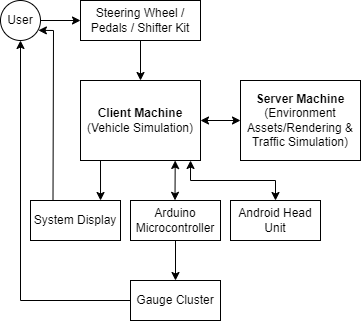

The diagram above was exported from draw.io. Its source (the exported page's mxGraphModel, read from the mxfile embedded in the PNG):
<mxGraphModel dx="881" dy="399" grid="1" gridSize="10" guides="1" tooltips="1" connect="1" arrows="1" fold="1" page="1" pageScale="1" pageWidth="850" pageHeight="1100" math="0" shadow="0">
  <root>
    <mxCell id="0" />
    <mxCell id="1" parent="0" />
    <mxCell id="XyzrZZGo3ESf2S9i7HdJ-1" value="User" style="ellipse;whiteSpace=wrap;html=1;aspect=fixed;" parent="1" vertex="1">
      <mxGeometry x="240" y="200" width="40" height="40" as="geometry" />
    </mxCell>
    <mxCell id="XyzrZZGo3ESf2S9i7HdJ-2" value="Steering Wheel / Pedals / Shifter Kit" style="rounded=0;whiteSpace=wrap;html=1;" parent="1" vertex="1">
      <mxGeometry x="320" y="200" width="120" height="40" as="geometry" />
    </mxCell>
    <mxCell id="XyzrZZGo3ESf2S9i7HdJ-3" value="" style="endArrow=classic;html=1;rounded=0;exitX=1;exitY=0.5;exitDx=0;exitDy=0;entryX=0;entryY=0.5;entryDx=0;entryDy=0;" parent="1" source="XyzrZZGo3ESf2S9i7HdJ-1" target="XyzrZZGo3ESf2S9i7HdJ-2" edge="1">
      <mxGeometry width="50" height="50" relative="1" as="geometry">
        <mxPoint x="400" y="320" as="sourcePoint" />
        <mxPoint x="450" y="270" as="targetPoint" />
      </mxGeometry>
    </mxCell>
    <mxCell id="XyzrZZGo3ESf2S9i7HdJ-4" value="&lt;b&gt;Client Machine&lt;/b&gt; (Vehicle Simulation)" style="rounded=0;whiteSpace=wrap;html=1;" parent="1" vertex="1">
      <mxGeometry x="320" y="280" width="120" height="80" as="geometry" />
    </mxCell>
    <mxCell id="XyzrZZGo3ESf2S9i7HdJ-6" value="" style="endArrow=classic;html=1;rounded=0;exitX=0.5;exitY=1;exitDx=0;exitDy=0;entryX=0.5;entryY=0;entryDx=0;entryDy=0;" parent="1" source="XyzrZZGo3ESf2S9i7HdJ-2" target="XyzrZZGo3ESf2S9i7HdJ-4" edge="1">
      <mxGeometry width="50" height="50" relative="1" as="geometry">
        <mxPoint x="400" y="310" as="sourcePoint" />
        <mxPoint x="450" y="260" as="targetPoint" />
      </mxGeometry>
    </mxCell>
    <mxCell id="XyzrZZGo3ESf2S9i7HdJ-7" value="&lt;b&gt;Server Machine&lt;/b&gt; (Environment Assets/Rendering &amp;amp; Traffic Simulation)" style="rounded=0;whiteSpace=wrap;html=1;" parent="1" vertex="1">
      <mxGeometry x="480" y="280" width="120" height="80" as="geometry" />
    </mxCell>
    <mxCell id="XyzrZZGo3ESf2S9i7HdJ-8" value="" style="endArrow=classic;startArrow=classic;html=1;rounded=0;entryX=0;entryY=0.5;entryDx=0;entryDy=0;exitX=1;exitY=0.5;exitDx=0;exitDy=0;" parent="1" source="XyzrZZGo3ESf2S9i7HdJ-4" target="XyzrZZGo3ESf2S9i7HdJ-7" edge="1">
      <mxGeometry width="50" height="50" relative="1" as="geometry">
        <mxPoint x="400" y="310" as="sourcePoint" />
        <mxPoint x="450" y="260" as="targetPoint" />
      </mxGeometry>
    </mxCell>
    <mxCell id="XyzrZZGo3ESf2S9i7HdJ-9" value="Arduino Microcontroller" style="rounded=0;whiteSpace=wrap;html=1;" parent="1" vertex="1">
      <mxGeometry x="370" y="400" width="90" height="40" as="geometry" />
    </mxCell>
    <mxCell id="XyzrZZGo3ESf2S9i7HdJ-11" value="Gauge Cluster" style="rounded=0;whiteSpace=wrap;html=1;" parent="1" vertex="1">
      <mxGeometry x="370" y="480" width="90" height="40" as="geometry" />
    </mxCell>
    <mxCell id="XyzrZZGo3ESf2S9i7HdJ-12" value="" style="endArrow=classic;html=1;rounded=0;exitX=0.5;exitY=1;exitDx=0;exitDy=0;entryX=0.5;entryY=0;entryDx=0;entryDy=0;" parent="1" source="XyzrZZGo3ESf2S9i7HdJ-9" target="XyzrZZGo3ESf2S9i7HdJ-11" edge="1">
      <mxGeometry width="50" height="50" relative="1" as="geometry">
        <mxPoint x="460" y="400" as="sourcePoint" />
        <mxPoint x="510" y="350" as="targetPoint" />
      </mxGeometry>
    </mxCell>
    <mxCell id="XyzrZZGo3ESf2S9i7HdJ-13" value="System Display" style="rounded=0;whiteSpace=wrap;html=1;" parent="1" vertex="1">
      <mxGeometry x="270" y="400" width="90" height="40" as="geometry" />
    </mxCell>
    <mxCell id="XyzrZZGo3ESf2S9i7HdJ-17" value="" style="endArrow=classic;startArrow=classic;html=1;rounded=0;exitX=0.165;exitY=-0.004;exitDx=0;exitDy=0;exitPerimeter=0;" parent="1" edge="1">
      <mxGeometry width="50" height="50" relative="1" as="geometry">
        <mxPoint x="414.5" y="399.84" as="sourcePoint" />
        <mxPoint x="414.70000000000005" y="360.00000000000006" as="targetPoint" />
      </mxGeometry>
    </mxCell>
    <mxCell id="XyzrZZGo3ESf2S9i7HdJ-18" value="" style="endArrow=classic;html=1;rounded=0;exitX=0.25;exitY=0;exitDx=0;exitDy=0;entryX=0.947;entryY=0.746;entryDx=0;entryDy=0;entryPerimeter=0;" parent="1" source="XyzrZZGo3ESf2S9i7HdJ-13" target="XyzrZZGo3ESf2S9i7HdJ-1" edge="1">
      <mxGeometry width="50" height="50" relative="1" as="geometry">
        <mxPoint x="300" y="420" as="sourcePoint" />
        <mxPoint x="280" y="230" as="targetPoint" />
        <Array as="points">
          <mxPoint x="293" y="230" />
        </Array>
      </mxGeometry>
    </mxCell>
    <mxCell id="XyzrZZGo3ESf2S9i7HdJ-19" value="" style="endArrow=classic;html=1;rounded=0;exitX=0;exitY=0.5;exitDx=0;exitDy=0;" parent="1" source="XyzrZZGo3ESf2S9i7HdJ-11" edge="1">
      <mxGeometry width="50" height="50" relative="1" as="geometry">
        <mxPoint x="290" y="420" as="sourcePoint" />
        <mxPoint x="260" y="240" as="targetPoint" />
        <Array as="points">
          <mxPoint x="260" y="500" />
        </Array>
      </mxGeometry>
    </mxCell>
    <mxCell id="XHANvhHPx8Y-v9DIEo_l-1" value="Android Head Unit" style="rounded=0;whiteSpace=wrap;html=1;" parent="1" vertex="1">
      <mxGeometry x="470" y="400" width="90" height="40" as="geometry" />
    </mxCell>
    <mxCell id="XHANvhHPx8Y-v9DIEo_l-2" value="" style="endArrow=classic;startArrow=classic;html=1;rounded=0;entryX=0.5;entryY=0;entryDx=0;entryDy=0;exitX=0.917;exitY=1;exitDx=0;exitDy=0;exitPerimeter=0;" parent="1" source="XyzrZZGo3ESf2S9i7HdJ-4" target="XHANvhHPx8Y-v9DIEo_l-1" edge="1">
      <mxGeometry width="50" height="50" relative="1" as="geometry">
        <mxPoint x="400" y="320" as="sourcePoint" />
        <mxPoint x="450" y="270" as="targetPoint" />
        <Array as="points">
          <mxPoint x="430" y="380" />
          <mxPoint x="515" y="380" />
        </Array>
      </mxGeometry>
    </mxCell>
    <mxCell id="DhzzoO4skH5X4RDwKpyW-1" value="" style="endArrow=classic;html=1;rounded=0;entryX=0.778;entryY=0;entryDx=0;entryDy=0;entryPerimeter=0;" edge="1" parent="1" target="XyzrZZGo3ESf2S9i7HdJ-13">
      <mxGeometry width="50" height="50" relative="1" as="geometry">
        <mxPoint x="340" y="360" as="sourcePoint" />
        <mxPoint x="360" y="390" as="targetPoint" />
      </mxGeometry>
    </mxCell>
  </root>
</mxGraphModel>